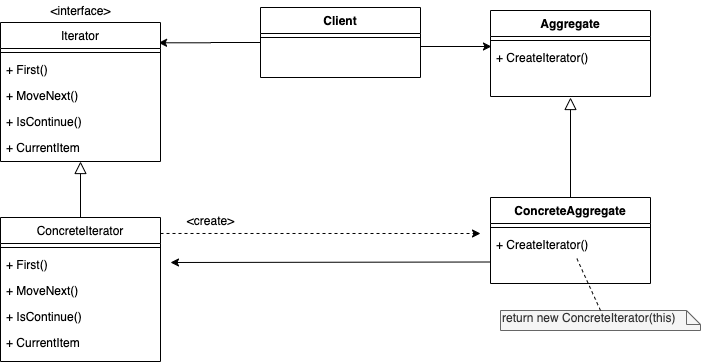

The diagram above was exported from draw.io. Its source (the exported page's mxGraphModel, read from the mxfile embedded in the PNG):
<mxGraphModel dx="1298" dy="777" grid="1" gridSize="10" guides="1" tooltips="1" connect="1" arrows="1" fold="1" page="1" pageScale="1" pageWidth="827" pageHeight="1169" math="0" shadow="0">
  <root>
    <mxCell id="WIyWlLk6GJQsqaUBKTNV-0" />
    <mxCell id="WIyWlLk6GJQsqaUBKTNV-1" parent="WIyWlLk6GJQsqaUBKTNV-0" />
    <mxCell id="JO7c10C77MKDhm80lgMd-3" value="&amp;lt;interface&amp;gt;" style="text;html=1;align=center;verticalAlign=middle;resizable=0;points=[];autosize=1;" vertex="1" parent="WIyWlLk6GJQsqaUBKTNV-1">
      <mxGeometry x="110" y="110" width="80" height="20" as="geometry" />
    </mxCell>
    <mxCell id="JO7c10C77MKDhm80lgMd-20" style="edgeStyle=orthogonalEdgeStyle;rounded=0;orthogonalLoop=1;jettySize=auto;html=1;entryX=0.988;entryY=0.146;entryDx=0;entryDy=0;entryPerimeter=0;" edge="1" parent="WIyWlLk6GJQsqaUBKTNV-1" source="JO7c10C77MKDhm80lgMd-8" target="JO7c10C77MKDhm80lgMd-0">
      <mxGeometry relative="1" as="geometry">
        <mxPoint x="240" y="152" as="targetPoint" />
      </mxGeometry>
    </mxCell>
    <mxCell id="JO7c10C77MKDhm80lgMd-18" style="edgeStyle=orthogonalEdgeStyle;rounded=0;orthogonalLoop=1;jettySize=auto;html=1;endArrow=block;endFill=0;startSize=6;endSize=10;" edge="1" parent="WIyWlLk6GJQsqaUBKTNV-1" source="JO7c10C77MKDhm80lgMd-15">
      <mxGeometry relative="1" as="geometry">
        <mxPoint x="640" y="207" as="targetPoint" />
      </mxGeometry>
    </mxCell>
    <mxCell id="JO7c10C77MKDhm80lgMd-21" style="edgeStyle=orthogonalEdgeStyle;rounded=0;orthogonalLoop=1;jettySize=auto;html=1;entryX=0.006;entryY=0.077;entryDx=0;entryDy=0;entryPerimeter=0;" edge="1" parent="WIyWlLk6GJQsqaUBKTNV-1" target="JO7c10C77MKDhm80lgMd-14">
      <mxGeometry relative="1" as="geometry">
        <mxPoint x="490" y="156.00199999999995" as="sourcePoint" />
      </mxGeometry>
    </mxCell>
    <mxCell id="JO7c10C77MKDhm80lgMd-28" style="edgeStyle=orthogonalEdgeStyle;rounded=0;orthogonalLoop=1;jettySize=auto;html=1;entryX=0.5;entryY=1;entryDx=0;entryDy=0;endArrow=block;endFill=0;startSize=6;endSize=10;" edge="1" parent="WIyWlLk6GJQsqaUBKTNV-1" source="JO7c10C77MKDhm80lgMd-22" target="JO7c10C77MKDhm80lgMd-0">
      <mxGeometry relative="1" as="geometry" />
    </mxCell>
    <mxCell id="JO7c10C77MKDhm80lgMd-0" value="Iterator" style="swimlane;fontStyle=0;align=center;verticalAlign=top;childLayout=stackLayout;horizontal=1;startSize=26;horizontalStack=0;resizeParent=1;resizeLast=0;collapsible=1;marginBottom=0;rounded=0;shadow=0;strokeWidth=1;" vertex="1" parent="WIyWlLk6GJQsqaUBKTNV-1">
      <mxGeometry x="70" y="132" width="160" height="139" as="geometry">
        <mxRectangle x="340" y="380" width="170" height="26" as="alternateBounds" />
      </mxGeometry>
    </mxCell>
    <mxCell id="JO7c10C77MKDhm80lgMd-2" value="" style="line;html=1;strokeWidth=1;align=left;verticalAlign=middle;spacingTop=-1;spacingLeft=3;spacingRight=3;rotatable=0;labelPosition=right;points=[];portConstraint=eastwest;" vertex="1" parent="JO7c10C77MKDhm80lgMd-0">
      <mxGeometry y="26" width="160" height="8" as="geometry" />
    </mxCell>
    <mxCell id="JO7c10C77MKDhm80lgMd-4" value="+ First()" style="text;align=left;verticalAlign=top;spacingLeft=4;spacingRight=4;overflow=hidden;rotatable=0;points=[[0,0.5],[1,0.5]];portConstraint=eastwest;" vertex="1" parent="JO7c10C77MKDhm80lgMd-0">
      <mxGeometry y="34" width="160" height="26" as="geometry" />
    </mxCell>
    <mxCell id="JO7c10C77MKDhm80lgMd-5" value="+ MoveNext()" style="text;align=left;verticalAlign=top;spacingLeft=4;spacingRight=4;overflow=hidden;rotatable=0;points=[[0,0.5],[1,0.5]];portConstraint=eastwest;" vertex="1" parent="JO7c10C77MKDhm80lgMd-0">
      <mxGeometry y="60" width="160" height="26" as="geometry" />
    </mxCell>
    <mxCell id="JO7c10C77MKDhm80lgMd-6" value="+ IsContinue()" style="text;align=left;verticalAlign=top;spacingLeft=4;spacingRight=4;overflow=hidden;rotatable=0;points=[[0,0.5],[1,0.5]];portConstraint=eastwest;" vertex="1" parent="JO7c10C77MKDhm80lgMd-0">
      <mxGeometry y="86" width="160" height="26" as="geometry" />
    </mxCell>
    <mxCell id="JO7c10C77MKDhm80lgMd-7" value="+ CurrentItem" style="text;align=left;verticalAlign=top;spacingLeft=4;spacingRight=4;overflow=hidden;rotatable=0;points=[[0,0.5],[1,0.5]];portConstraint=eastwest;" vertex="1" parent="JO7c10C77MKDhm80lgMd-0">
      <mxGeometry y="112" width="160" height="26" as="geometry" />
    </mxCell>
    <mxCell id="JO7c10C77MKDhm80lgMd-8" value="Client" style="swimlane;fontStyle=1;align=center;verticalAlign=top;childLayout=stackLayout;horizontal=1;startSize=26;horizontalStack=0;resizeParent=1;resizeLast=0;collapsible=1;marginBottom=0;rounded=0;shadow=0;strokeWidth=1;" vertex="1" parent="WIyWlLk6GJQsqaUBKTNV-1">
      <mxGeometry x="330" y="117" width="160" height="70" as="geometry">
        <mxRectangle x="340" y="380" width="170" height="26" as="alternateBounds" />
      </mxGeometry>
    </mxCell>
    <mxCell id="JO7c10C77MKDhm80lgMd-10" value="" style="line;html=1;strokeWidth=1;align=left;verticalAlign=middle;spacingTop=-1;spacingLeft=3;spacingRight=3;rotatable=0;labelPosition=right;points=[];portConstraint=eastwest;" vertex="1" parent="JO7c10C77MKDhm80lgMd-8">
      <mxGeometry y="26" width="160" height="8" as="geometry" />
    </mxCell>
    <mxCell id="JO7c10C77MKDhm80lgMd-11" value="Aggregate" style="swimlane;fontStyle=1;align=center;verticalAlign=top;childLayout=stackLayout;horizontal=1;startSize=26;horizontalStack=0;resizeParent=1;resizeLast=0;collapsible=1;marginBottom=0;rounded=0;shadow=0;strokeWidth=1;" vertex="1" parent="WIyWlLk6GJQsqaUBKTNV-1">
      <mxGeometry x="560" y="120" width="160" height="86" as="geometry">
        <mxRectangle x="340" y="380" width="170" height="26" as="alternateBounds" />
      </mxGeometry>
    </mxCell>
    <mxCell id="JO7c10C77MKDhm80lgMd-13" value="" style="line;html=1;strokeWidth=1;align=left;verticalAlign=middle;spacingTop=-1;spacingLeft=3;spacingRight=3;rotatable=0;labelPosition=right;points=[];portConstraint=eastwest;" vertex="1" parent="JO7c10C77MKDhm80lgMd-11">
      <mxGeometry y="26" width="160" height="8" as="geometry" />
    </mxCell>
    <mxCell id="JO7c10C77MKDhm80lgMd-14" value="+ CreateIterator()" style="text;align=left;verticalAlign=top;spacingLeft=4;spacingRight=4;overflow=hidden;rotatable=0;points=[[0,0.5],[1,0.5]];portConstraint=eastwest;" vertex="1" parent="JO7c10C77MKDhm80lgMd-11">
      <mxGeometry y="34" width="160" height="26" as="geometry" />
    </mxCell>
    <mxCell id="JO7c10C77MKDhm80lgMd-15" value="ConcreteAggregate" style="swimlane;fontStyle=1;align=center;verticalAlign=top;childLayout=stackLayout;horizontal=1;startSize=26;horizontalStack=0;resizeParent=1;resizeLast=0;collapsible=1;marginBottom=0;rounded=0;shadow=0;strokeWidth=1;" vertex="1" parent="WIyWlLk6GJQsqaUBKTNV-1">
      <mxGeometry x="560" y="307" width="160" height="86" as="geometry">
        <mxRectangle x="340" y="380" width="170" height="26" as="alternateBounds" />
      </mxGeometry>
    </mxCell>
    <mxCell id="JO7c10C77MKDhm80lgMd-16" value="" style="line;html=1;strokeWidth=1;align=left;verticalAlign=middle;spacingTop=-1;spacingLeft=3;spacingRight=3;rotatable=0;labelPosition=right;points=[];portConstraint=eastwest;" vertex="1" parent="JO7c10C77MKDhm80lgMd-15">
      <mxGeometry y="26" width="160" height="8" as="geometry" />
    </mxCell>
    <mxCell id="JO7c10C77MKDhm80lgMd-17" value="+ CreateIterator()" style="text;align=left;verticalAlign=top;spacingLeft=4;spacingRight=4;overflow=hidden;rotatable=0;points=[[0,0.5],[1,0.5]];portConstraint=eastwest;" vertex="1" parent="JO7c10C77MKDhm80lgMd-15">
      <mxGeometry y="34" width="160" height="26" as="geometry" />
    </mxCell>
    <mxCell id="JO7c10C77MKDhm80lgMd-22" value="ConcreteIterator" style="swimlane;fontStyle=0;align=center;verticalAlign=top;childLayout=stackLayout;horizontal=1;startSize=26;horizontalStack=0;resizeParent=1;resizeLast=0;collapsible=1;marginBottom=0;rounded=0;shadow=0;strokeWidth=1;" vertex="1" parent="WIyWlLk6GJQsqaUBKTNV-1">
      <mxGeometry x="70" y="327" width="160" height="144" as="geometry">
        <mxRectangle x="340" y="380" width="170" height="26" as="alternateBounds" />
      </mxGeometry>
    </mxCell>
    <mxCell id="JO7c10C77MKDhm80lgMd-23" value="" style="line;html=1;strokeWidth=1;align=left;verticalAlign=middle;spacingTop=-1;spacingLeft=3;spacingRight=3;rotatable=0;labelPosition=right;points=[];portConstraint=eastwest;" vertex="1" parent="JO7c10C77MKDhm80lgMd-22">
      <mxGeometry y="26" width="160" height="8" as="geometry" />
    </mxCell>
    <mxCell id="JO7c10C77MKDhm80lgMd-24" value="+ First()" style="text;align=left;verticalAlign=top;spacingLeft=4;spacingRight=4;overflow=hidden;rotatable=0;points=[[0,0.5],[1,0.5]];portConstraint=eastwest;" vertex="1" parent="JO7c10C77MKDhm80lgMd-22">
      <mxGeometry y="34" width="160" height="26" as="geometry" />
    </mxCell>
    <mxCell id="JO7c10C77MKDhm80lgMd-25" value="+ MoveNext()" style="text;align=left;verticalAlign=top;spacingLeft=4;spacingRight=4;overflow=hidden;rotatable=0;points=[[0,0.5],[1,0.5]];portConstraint=eastwest;" vertex="1" parent="JO7c10C77MKDhm80lgMd-22">
      <mxGeometry y="60" width="160" height="26" as="geometry" />
    </mxCell>
    <mxCell id="JO7c10C77MKDhm80lgMd-26" value="+ IsContinue()" style="text;align=left;verticalAlign=top;spacingLeft=4;spacingRight=4;overflow=hidden;rotatable=0;points=[[0,0.5],[1,0.5]];portConstraint=eastwest;" vertex="1" parent="JO7c10C77MKDhm80lgMd-22">
      <mxGeometry y="86" width="160" height="26" as="geometry" />
    </mxCell>
    <mxCell id="JO7c10C77MKDhm80lgMd-27" value="+ CurrentItem" style="text;align=left;verticalAlign=top;spacingLeft=4;spacingRight=4;overflow=hidden;rotatable=0;points=[[0,0.5],[1,0.5]];portConstraint=eastwest;" vertex="1" parent="JO7c10C77MKDhm80lgMd-22">
      <mxGeometry y="112" width="160" height="26" as="geometry" />
    </mxCell>
    <mxCell id="JO7c10C77MKDhm80lgMd-31" value="" style="endArrow=classic;html=1;exitX=1;exitY=0.111;exitDx=0;exitDy=0;exitPerimeter=0;dashed=1;" edge="1" parent="WIyWlLk6GJQsqaUBKTNV-1" source="JO7c10C77MKDhm80lgMd-22">
      <mxGeometry width="50" height="50" relative="1" as="geometry">
        <mxPoint x="250" y="350" as="sourcePoint" />
        <mxPoint x="550" y="343" as="targetPoint" />
      </mxGeometry>
    </mxCell>
    <mxCell id="JO7c10C77MKDhm80lgMd-32" value="" style="endArrow=classic;html=1;exitX=0;exitY=0.75;exitDx=0;exitDy=0;" edge="1" parent="WIyWlLk6GJQsqaUBKTNV-1" source="JO7c10C77MKDhm80lgMd-15">
      <mxGeometry width="50" height="50" relative="1" as="geometry">
        <mxPoint x="550" y="360" as="sourcePoint" />
        <mxPoint x="240" y="372" as="targetPoint" />
      </mxGeometry>
    </mxCell>
    <mxCell id="JO7c10C77MKDhm80lgMd-33" value="return new ConcreteIterator(this)" style="shape=note;whiteSpace=wrap;html=1;size=14;verticalAlign=top;align=left;spacingTop=-6;fillColor=#f5f5f5;strokeColor=#666666;fontColor=#333333;" vertex="1" parent="WIyWlLk6GJQsqaUBKTNV-1">
      <mxGeometry x="570" y="420" width="200" height="20" as="geometry" />
    </mxCell>
    <mxCell id="JO7c10C77MKDhm80lgMd-34" value="" style="endArrow=none;dashed=1;html=1;exitX=0.5;exitY=0;exitDx=0;exitDy=0;exitPerimeter=0;" edge="1" parent="WIyWlLk6GJQsqaUBKTNV-1" source="JO7c10C77MKDhm80lgMd-33" target="JO7c10C77MKDhm80lgMd-17">
      <mxGeometry width="50" height="50" relative="1" as="geometry">
        <mxPoint x="420" y="510" as="sourcePoint" />
        <mxPoint x="470" y="460" as="targetPoint" />
      </mxGeometry>
    </mxCell>
    <mxCell id="JO7c10C77MKDhm80lgMd-35" value="&amp;lt;create&amp;gt;" style="text;html=1;align=center;verticalAlign=middle;resizable=0;points=[];autosize=1;" vertex="1" parent="WIyWlLk6GJQsqaUBKTNV-1">
      <mxGeometry x="250" y="320" width="60" height="20" as="geometry" />
    </mxCell>
  </root>
</mxGraphModel>